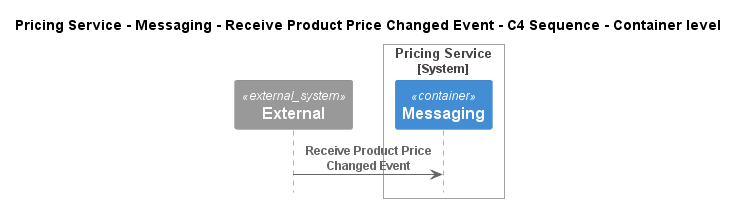

The diagram above was rendered by PlantUML. Its source (embedded in the PNG):
@startuml
!pragma layout smetana
!include ..\..\..\..\..\..\..\.c4s\C4_Sequence.puml

title Pricing Service - Messaging - Receive Product Price Changed Event - C4 Sequence - Container level

System_Ext(C4InterFlow.SoftwareSystems.ExternalSystem, "External", "")

System_Boundary(ECommercePlatform.SoftwareSystems.PricingService, "Pricing Service")
    Container(ECommercePlatform.SoftwareSystems.PricingService.Containers.Messaging, "Messaging", "", "")
Boundary_End()

Rel(C4InterFlow.SoftwareSystems.ExternalSystem, ECommercePlatform.SoftwareSystems.PricingService.Containers.Messaging, "Receive Product Price Changed Event")


@enduml